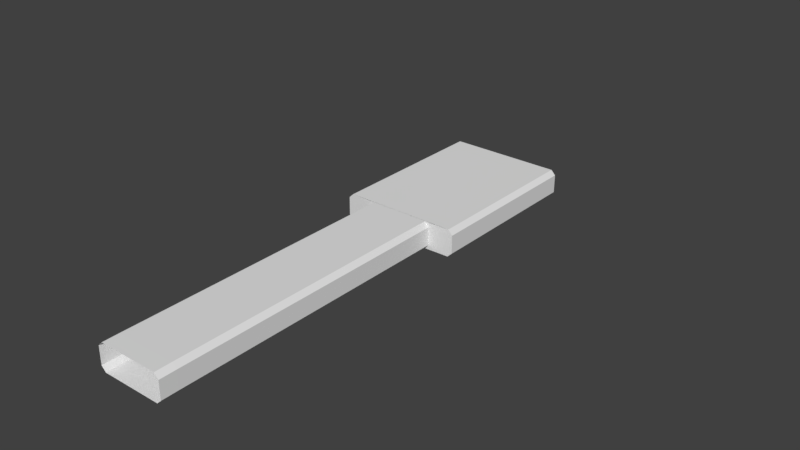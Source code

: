 # Source: NewGaurage.blend  (saved by Blender 2.78.0; exported with 4.5.12 LTS)
import bpy
from mathutils import Matrix  # noqa: F401  (used for matrix-valued properties, if any)

bpy.ops.wm.read_factory_settings(use_empty=True)
scene = bpy.context.scene
scene.name = 'Scene'

# ---- collections
col_collection_1 = bpy.data.collections.new('Collection 1'); scene.collection.children.link(col_collection_1)

# ---- world
world_world = bpy.data.worlds.new('World'); scene.world = world_world
world_world.color = (0.05088, 0.05088, 0.05088)
world_world.use_sun_shadow = False
world_world.sun_shadow_jitter_overblur = 0.0
world_world.cycles.sampling_method = 'MANUAL'

# ---- meshes
me_cylinder_001 = bpy.data.meshes.new('Cylinder.001')
me_cylinder_001.from_pydata([(-4.49, -38.84, -1.59), (-4.48, -36.84, -1.568), (2.607, -38.84, -1.61), (2.617, -36.84, -1.588), (3.162, -38.85, -1.083), (3.172, -36.85, -1.062), (3.182, -38.86, 1.077), (3.192, -36.86, 1.098), (2.655, -38.86, 1.632), (2.665, -36.86, 1.653), (-4.442, -38.86, 1.652), (-4.432, -36.86, 1.673), (-4.997, -38.85, 1.125), (-4.987, -36.85, 1.146), (-5.017, -38.84, -1.035), (-5.007, -36.84, -1.013), (-4.48, -34.81, -1.568), (2.617, -34.82, -1.588), (3.172, -34.83, -1.062), (3.192, -34.83, 1.098), (2.665, -34.84, 1.653), (-4.432, -34.83, 1.673), (-4.987, -34.83, 1.146), (-5.007, -34.82, -1.013), (-4.48, -32.79, -1.568), (2.617, -32.79, -1.588), (3.172, -32.8, -1.062), (3.192, -32.81, 1.098), (2.665, -32.81, 1.653), (-4.432, -32.81, 1.673), (-4.987, -32.8, 1.146), (-5.007, -32.79, -1.013), (-4.48, -30.77, -1.568), (2.617, -30.77, -1.588), (3.172, -30.78, -1.062), (3.192, -30.79, 1.098), (2.665, -30.79, 1.653), (-4.432, -30.79, 1.673), (-4.987, -30.78, 1.146), (-5.007, -30.77, -1.013), (-4.48, -28.74, -1.568), (2.617, -28.75, -1.588), (3.172, -28.76, -1.062), (3.192, -28.76, 1.098), (2.665, -28.77, 1.653), (-4.432, -28.76, 1.673), (-4.987, -28.76, 1.146), (-5.007, -28.75, -1.013), (-4.48, -26.72, -1.568), (2.617, -26.72, -1.588), (3.172, -26.73, -1.062), (3.192, -26.74, 1.098), (2.665, -26.74, 1.653), (-4.432, -26.74, 1.673), (-4.987, -26.73, 1.146), (-5.007, -26.72, -1.013), (-4.48, -24.7, -1.568), (2.617, -24.7, -1.588), (3.172, -24.71, -1.062), (3.192, -24.72, 1.098), (2.665, -24.72, 1.653), (-4.432, -24.72, 1.673), (-4.987, -24.71, 1.146), (-5.007, -24.7, -1.013), (-4.48, -22.67, -1.568), (2.617, -22.68, -1.588), (3.172, -22.69, -1.062), (3.192, -22.69, 1.098), (2.665, -22.7, 1.653), (-4.432, -22.69, 1.673), (-4.987, -22.69, 1.146), (-5.007, -22.68, -1.013), (-4.48, -20.65, -1.568), (2.617, -20.65, -1.588), (3.172, -20.66, -1.062), (3.192, -20.67, 1.098), (2.665, -20.67, 1.653), (-4.432, -20.67, 1.673), (-4.987, -20.66, 1.146), (-5.007, -20.65, -1.013), (-4.48, -18.63, -1.568), (2.617, -18.63, -1.588), (3.172, -18.64, -1.062), (3.192, -18.65, 1.098), (2.665, -18.65, 1.653), (-4.432, -18.65, 1.673), (-4.987, -18.64, 1.146), (-5.007, -18.63, -1.013), (-4.48, -16.6, -1.568), (2.617, -16.61, -1.588), (3.172, -16.62, -1.062), (3.192, -16.62, 1.098), (2.665, -16.63, 1.653), (-4.432, -16.62, 1.673), (-4.987, -16.62, 1.146), (-5.007, -16.61, -1.013), (-4.48, -14.58, -1.568), (2.617, -14.58, -1.588), (3.172, -14.59, -1.062), (3.192, -14.6, 1.098), (2.665, -14.6, 1.653), (-4.432, -14.6, 1.673), (-4.987, -14.59, 1.146), (-5.007, -14.58, -1.013), (-4.48, -12.56, -1.568), (2.617, -12.56, -1.588), (3.172, -12.57, -1.062), (3.192, -12.58, 1.098), (2.665, -12.58, 1.653), (-4.432, -12.58, 1.673), (-4.987, -12.57, 1.146), (-5.007, -12.56, -1.013), (-4.48, -10.53, -1.568), (2.617, -10.54, -1.588), (3.172, -10.55, -1.062), (3.192, -10.55, 1.098), (2.665, -10.56, 1.653), (-4.432, -10.55, 1.673), (-4.987, -10.55, 1.146), (-5.007, -10.54, -1.013), (-4.48, -8.51, -1.568), (2.617, -8.513, -1.588), (3.172, -8.522, -1.062), (3.192, -8.53, 1.098), (2.665, -8.533, 1.653), (-4.432, -8.53, 1.673), (-4.987, -8.522, 1.146), (-5.007, -8.513, -1.013), (-4.48, -6.486, -1.568), (2.617, -6.49, -1.588), (3.172, -6.498, -1.062), (3.192, -6.507, 1.098), (2.665, -6.51, 1.653), (-4.432, -6.507, 1.673), (-4.987, -6.498, 1.146), (-5.007, -6.49, -1.013), (-4.48, -4.463, -1.568), (2.617, -4.466, -1.588), (3.172, -4.475, -1.062), (3.192, -4.483, 1.098), (2.665, -4.487, 1.653), (-4.432, -4.483, 1.673), (-4.987, -4.475, 1.146), (-5.007, -4.466, -1.013), (-4.48, -2.44, -1.568), (2.617, -2.443, -1.588), (3.172, -2.451, -1.062), (3.192, -2.46, 1.098), (2.665, -2.463, 1.653), (-4.432, -2.46, 1.673), (-4.987, -2.451, 1.146), (-5.007, -2.443, -1.013), (-7.661, 17.4, -1.568), (-4.432, 17.38, 1.673), (2.665, 17.38, 1.653), (2.617, 17.4, -1.588), (-4.48, 17.4, -1.568), (5.768, 17.38, 1.653), (6.295, 17.38, 1.098), (6.275, 17.39, -1.062), (5.72, 17.4, -1.588), (-8.188, 17.4, -1.013), (-8.168, 17.39, 1.146), (-7.613, 17.38, 1.673), (-7.661, -2.378, -1.568), (-7.613, -2.399, 1.673), (-8.168, -2.39, 1.146), (-8.188, -2.382, -1.013), (5.72, -2.382, -1.588), (6.275, -2.39, -1.062), (6.295, -2.399, 1.098), (5.768, -2.402, 1.653), (6.382, 33.96, 0.9794), (6.382, 34.07, 0.9794), (6.55, 34.07, 0.9794), (6.55, 33.96, 0.9794), (6.382, 33.96, 0.9794), (6.382, 34.07, 0.9794), (6.55, 34.07, 0.9794), (6.55, 33.96, 0.9794), (-7.661, 17.4, -1.568), (-4.432, 17.38, 1.673), (2.665, 17.38, 1.653), (2.617, 17.4, -1.588), (-4.48, 17.4, -1.568), (5.768, 17.38, 1.653), (6.295, 17.38, 1.098), (6.275, 17.39, -1.062), (5.72, 17.4, -1.588), (-8.188, 17.4, -1.013), (-8.168, 17.39, 1.146), (-7.613, 17.38, 1.673), (-7.661, 17.4, -1.568), (-4.432, 17.38, 1.673), (2.665, 17.38, 1.653), (2.617, 17.4, -1.588), (-4.48, 17.4, -1.568), (5.768, 17.38, 1.653), (6.295, 17.38, 1.098), (6.275, 17.39, -1.062), (5.72, 17.4, -1.588), (-8.188, 17.4, -1.013), (-8.168, 17.39, 1.146), (-7.613, 17.38, 1.673)], [(174, 178), (179, 175), (172, 176), (177, 173)], [(0, 1, 3, 2), (2, 3, 5, 4), (4, 5, 7, 6), (6, 7, 9, 8), (8, 9, 11, 10), (10, 11, 13, 12), (12, 13, 15, 14), (14, 15, 1, 0), (1, 16, 17, 3), (3, 17, 18, 5), (5, 18, 19, 7), (7, 19, 20, 9), (9, 20, 21, 11), (11, 21, 22, 13), (13, 22, 23, 15), (15, 23, 16, 1), (16, 24, 25, 17), (17, 25, 26, 18), (18, 26, 27, 19), (19, 27, 28, 20), (20, 28, 29, 21), (21, 29, 30, 22), (22, 30, 31, 23), (23, 31, 24, 16), (24, 32, 33, 25), (25, 33, 34, 26), (26, 34, 35, 27), (27, 35, 36, 28), (28, 36, 37, 29), (29, 37, 38, 30), (30, 38, 39, 31), (31, 39, 32, 24), (32, 40, 41, 33), (33, 41, 42, 34), (34, 42, 43, 35), (35, 43, 44, 36), (36, 44, 45, 37), (37, 45, 46, 38), (38, 46, 47, 39), (39, 47, 40, 32), (40, 48, 49, 41), (41, 49, 50, 42), (42, 50, 51, 43), (43, 51, 52, 44), (44, 52, 53, 45), (45, 53, 54, 46), (46, 54, 55, 47), (47, 55, 48, 40), (48, 56, 57, 49), (49, 57, 58, 50), (50, 58, 59, 51), (51, 59, 60, 52), (52, 60, 61, 53), (53, 61, 62, 54), (54, 62, 63, 55), (55, 63, 56, 48), (56, 64, 65, 57), (57, 65, 66, 58), (58, 66, 67, 59), (59, 67, 68, 60), (60, 68, 69, 61), (61, 69, 70, 62), (62, 70, 71, 63), (63, 71, 64, 56), (64, 72, 73, 65), (65, 73, 74, 66), (66, 74, 75, 67), (67, 75, 76, 68), (68, 76, 77, 69), (69, 77, 78, 70), (70, 78, 79, 71), (71, 79, 72, 64), (72, 80, 81, 73), (73, 81, 82, 74), (74, 82, 83, 75), (75, 83, 84, 76), (76, 84, 85, 77), (77, 85, 86, 78), (78, 86, 87, 79), (79, 87, 80, 72), (80, 88, 89, 81), (81, 89, 90, 82), (82, 90, 91, 83), (83, 91, 92, 84), (84, 92, 93, 85), (85, 93, 94, 86), (86, 94, 95, 87), (87, 95, 88, 80), (88, 96, 97, 89), (89, 97, 98, 90), (90, 98, 99, 91), (91, 99, 100, 92), (92, 100, 101, 93), (93, 101, 102, 94), (94, 102, 103, 95), (95, 103, 96, 88), (96, 104, 105, 97), (97, 105, 106, 98), (98, 106, 107, 99), (99, 107, 108, 100), (100, 108, 109, 101), (101, 109, 110, 102), (102, 110, 111, 103), (103, 111, 104, 96), (104, 112, 113, 105), (105, 113, 114, 106), (106, 114, 115, 107), (107, 115, 116, 108), (108, 116, 117, 109), (109, 117, 118, 110), (110, 118, 119, 111), (111, 119, 112, 104), (112, 120, 121, 113), (113, 121, 122, 114), (114, 122, 123, 115), (115, 123, 124, 116), (116, 124, 125, 117), (117, 125, 126, 118), (118, 126, 127, 119), (119, 127, 120, 112), (120, 128, 129, 121), (121, 129, 130, 122), (122, 130, 131, 123), (123, 131, 132, 124), (124, 132, 133, 125), (125, 133, 134, 126), (126, 134, 135, 127), (127, 135, 128, 120), (128, 136, 137, 129), (129, 137, 138, 130), (130, 138, 139, 131), (131, 139, 140, 132), (132, 140, 141, 133), (133, 141, 142, 134), (134, 142, 143, 135), (135, 143, 136, 128), (136, 144, 145, 137), (137, 145, 146, 138), (138, 146, 147, 139), (139, 147, 148, 140), (140, 148, 149, 141), (141, 149, 150, 142), (142, 150, 151, 143), (143, 151, 144, 136), (164, 167, 161, 152), (171, 170, 158, 157), (167, 166, 162, 161), (170, 169, 159, 158), (169, 168, 160, 159), (166, 165, 163, 162), (158, 159, 187, 186), (161, 162, 190, 189), (155, 156, 184, 183), (156, 152, 180, 184), (157, 158, 186, 185), (153, 154, 182, 181), (162, 163, 191, 190), (159, 160, 188, 187), (154, 157, 185, 182), (152, 161, 189, 180), (160, 155, 183, 188), (163, 153, 181, 191), (182, 185, 197, 194), (180, 189, 201, 192), (191, 181, 193, 203), (186, 187, 199, 198), (189, 190, 202, 201), (183, 184, 196, 195), (184, 180, 192, 196), (185, 186, 198, 197), (188, 183, 195, 200), (181, 182, 194, 193), (190, 191, 203, 202), (187, 188, 200, 199), (146, 145, 168, 169, 170, 171, 148, 147), (150, 149, 165, 166, 167, 164, 144, 151), (163, 165, 171, 157), (152, 160, 168, 164)])
me_cylinder_001.use_remesh_preserve_volume = False
me_cylinder_001.use_remesh_preserve_attributes = False
me_cylinder_001.use_mirror_vertex_groups = False
me_cylinder_001.update()
me_cylinder_002 = bpy.data.meshes.new('Cylinder.002')
me_cylinder_002.from_pydata([(19.95, -91.33, -1.283), (19.91, -91.31, 1.341), (20.41, -91.32, 0.9146), (20.43, -91.33, -0.834), (18.28, -91.31, 1.337), (15.08, -91.33, -1.296), (15.35, -91.33, -1.296), (18.56, -91.31, 1.339), (17.42, -91.33, 0.04033), (15.91, -91.33, 0.04033), (17.56, -91.33, -0.1586), (16.11, -91.33, -0.1564), (20.69, -91.32, 1.619), (20.71, -91.33, -1.583), (15.08, -91.33, -1.583), (18.28, -91.32, 1.619), (20.05, -91.31, 1.178), (19.42, -91.31, 1.176), (20.14, -91.31, 1.11), (19.42, -91.31, 1.108), (20.27, -91.31, 0.9557), (19.21, -91.31, 0.9537), (20.28, -91.31, 0.8648), (19.21, -91.31, 0.8628), (20.27, -91.31, 0.6879), (19.03, -91.31, 0.6859), (20.27, -91.31, 0.6198), (19.03, -91.31, 0.6178), (20.26, -91.31, 0.402), (18.82, -91.31, 0.4), (20.26, -91.31, 0.334), (18.82, -91.31, 0.332), (18.67, -91.31, 0.4493), (18.5, -91.31, 0.4473), (18.67, -91.31, 0.2631), (18.5, -91.31, 0.2611), (18.83, -91.31, 0.7329), (18.65, -91.31, 0.7309), (18.83, -91.31, 0.5467), (18.65, -91.31, 0.5447), (19.0, -91.31, 1.001), (18.83, -91.31, 0.9987), (19.0, -91.31, 0.8145), (18.83, -91.31, 0.8125), (19.21, -91.31, 1.261), (19.03, -91.31, 1.259), (19.21, -91.31, 1.074), (19.03, -91.31, 1.072), (18.67, -91.31, 0.2631), (18.5, -91.31, 0.2611), (19.21, -91.31, 1.261), (19.03, -91.31, 1.259), (19.21, -91.31, 1.074), (19.03, -91.31, 1.072), (20.05, -91.26, 1.178), (19.42, -91.26, 1.176), (20.14, -91.26, 1.11), (19.42, -91.26, 1.108), (20.27, -91.26, 0.9557), (19.21, -91.26, 0.9537), (20.28, -91.26, 0.8648), (19.21, -91.26, 0.8628), (20.27, -91.26, 0.6879), (19.03, -91.26, 0.6859), (20.27, -91.26, 0.6198), (19.03, -91.26, 0.6178), (20.26, -91.26, 0.402), (18.82, -91.26, 0.4), (20.26, -91.26, 0.334), (18.82, -91.26, 0.332), (18.67, -91.21, 0.4493), (18.5, -91.21, 0.4473), (18.67, -91.21, 0.2631), (18.5, -91.21, 0.2611), (18.83, -91.21, 0.7329), (18.65, -91.21, 0.7309), (18.83, -91.21, 0.5467), (18.65, -91.21, 0.5447), (19.0, -91.21, 1.001), (18.83, -91.21, 0.9987), (19.0, -91.21, 0.8145), (18.83, -91.21, 0.8125), (19.21, -91.21, 1.261), (19.03, -91.21, 1.259), (19.21, -91.21, 1.074), (19.03, -91.21, 1.072), (19.95, -91.18, -1.283), (19.91, -91.16, 1.341), (20.41, -91.17, 0.9146), (20.43, -91.18, -0.834), (18.28, -91.16, 1.337), (15.08, -91.18, -1.296), (15.35, -91.18, -1.296), (18.56, -91.16, 1.339), (17.42, -91.18, 0.04033), (15.91, -91.18, 0.04033), (17.56, -91.18, -0.1586), (16.11, -91.18, -0.1564), (20.69, -91.17, 1.619), (20.71, -91.18, -1.583), (15.08, -91.18, -1.583), (18.28, -91.17, 1.619)], [(48, 49)], [(33, 35, 34, 32), (37, 39, 38, 36), (41, 43, 42, 40), (45, 47, 46, 44), (51, 53, 52, 50), (29, 31, 30, 28), (25, 27, 26, 24), (21, 23, 22, 20), (17, 19, 18, 16), (67, 69, 68, 66), (63, 65, 64, 62), (59, 58, 60, 61), (55, 57, 56, 54), (26, 24, 62, 64), (28, 29, 67, 66), (30, 28, 66, 68), (31, 30, 68, 69), (18, 16, 54, 56), (16, 17, 55, 54), (17, 19, 57, 55), (19, 18, 56, 57), (23, 21, 59, 61), (21, 20, 58, 59), (25, 27, 65, 63), (22, 23, 61, 60), (29, 31, 69, 67), (24, 25, 63, 62), (20, 22, 60, 58), (27, 26, 64, 65), (71, 70, 72, 73), (75, 74, 76, 77), (79, 78, 80, 81), (83, 82, 84, 85), (40, 42, 80, 78), (42, 43, 81, 80), (44, 46, 84, 82), (45, 44, 82, 83), (47, 45, 83, 85), (43, 41, 79, 81), (46, 47, 85, 84), (33, 32, 70, 71), (39, 37, 75, 77), (34, 35, 73, 72), (35, 33, 71, 73), (37, 36, 74, 75), (32, 34, 72, 70), (38, 39, 77, 76), (36, 38, 76, 74), (41, 40, 78, 79), (9, 8, 94, 95), (6, 11, 97, 92), (15, 4, 90, 101), (10, 7, 93, 96), (1, 2, 88, 87), (12, 13, 99, 98), (11, 10, 96, 97), (3, 0, 86, 89), (14, 5, 91, 100), (0, 6, 92, 86), (14, 13, 99, 100), (2, 3, 89, 88), (15, 12, 98, 101), (5, 9, 95, 91), (8, 4, 90, 94), (7, 1, 87, 93), (94, 90, 101, 98, 99, 100, 91, 95), (11, 10, 7, 4, 8, 9, 5, 14, 6), (12, 15, 4, 7, 1, 2, 3, 0, 6, 14, 13)])
me_cylinder_002.use_remesh_preserve_volume = False
me_cylinder_002.use_remesh_preserve_attributes = False
me_cylinder_002.use_mirror_vertex_groups = False
me_cylinder_002.update()
me_cylinder_003 = bpy.data.meshes.new('Cylinder.003')
me_cylinder_003.from_pydata([(13.09, -91.32, -1.581), (16.29, -91.33, 1.621), (10.66, -91.33, 1.621), (10.68, -91.32, -1.581), (15.26, -91.33, 0.1945), (13.81, -91.33, 0.1854), (15.37, -91.33, -0.002237), (13.93, -91.33, -0.002237), (12.81, -91.31, -1.301), (16.01, -91.33, 1.334), (16.29, -91.33, 1.334), (13.09, -91.31, -1.299), (10.94, -91.33, 0.8721), (10.96, -91.32, -0.8766), (11.46, -91.31, -1.303), (11.42, -91.33, 1.321), (12.73, -91.31, -0.1883), (11.08, -91.31, -0.1903), (12.73, -91.31, -0.2563), (11.08, -91.31, -0.2583), (12.54, -91.31, -0.4333), (11.08, -91.31, -0.4353), (12.54, -91.31, -0.5013), (11.08, -91.31, -0.5033), (12.34, -91.31, -0.6783), (11.1, -91.31, -0.6803), (12.34, -91.31, -0.7463), (11.1, -91.31, -0.7483), (12.12, -91.31, -0.9575), (11.1, -91.31, -0.9596), (12.12, -91.31, -1.026), (11.14, -91.31, -1.028), (13.07, -91.31, -0.1179), (12.9, -91.31, -0.1199), (13.07, -91.31, -0.3041), (12.9, -91.31, -0.3061), (13.07, -91.31, -0.1179), (12.9, -91.31, -0.1199), (13.07, -91.31, -0.3041), (12.9, -91.31, -0.3061), (12.9, -91.31, -0.3673), (12.73, -91.31, -0.3693), (12.9, -91.31, -0.5535), (12.73, -91.31, -0.5555), (12.9, -91.31, -0.3673), (12.73, -91.31, -0.3693), (12.9, -91.31, -0.5535), (12.73, -91.31, -0.5555), (12.69, -91.31, -0.6233), (12.51, -91.31, -0.6253), (12.69, -91.31, -0.8095), (12.51, -91.31, -0.8116), (12.69, -91.31, -0.6233), (12.51, -91.31, -0.6253), (12.69, -91.31, -0.8095), (12.51, -91.31, -0.8116), (12.47, -91.31, -0.8925), (12.29, -91.31, -0.8945), (12.47, -91.31, -1.079), (12.29, -91.31, -1.081), (12.47, -91.31, -0.8925), (12.29, -91.31, -0.8945), (12.47, -91.31, -1.079), (12.29, -91.31, -1.081), (12.73, -91.31, -0.1883), (11.08, -91.31, -0.1903), (12.73, -91.31, -0.2563), (11.08, -91.31, -0.2583), (12.54, -91.31, -0.4333), (11.08, -91.31, -0.4353), (12.54, -91.31, -0.5013), (11.08, -91.31, -0.5033), (12.34, -91.31, -0.6783), (11.1, -91.31, -0.6803), (12.34, -91.31, -0.7463), (11.1, -91.31, -0.7483), (12.12, -91.31, -0.9575), (11.1, -91.31, -0.9596), (12.12, -91.31, -1.026), (11.14, -91.31, -1.028), (12.73, -91.26, -0.1883), (11.08, -91.26, -0.1903), (12.73, -91.26, -0.2563), (11.08, -91.26, -0.2583), (12.54, -91.26, -0.4333), (11.08, -91.26, -0.4353), (12.54, -91.26, -0.5013), (11.08, -91.26, -0.5033), (12.34, -91.26, -0.6783), (11.1, -91.26, -0.6803), (12.34, -91.26, -0.7463), (11.1, -91.26, -0.7483), (12.12, -91.26, -0.9575), (11.1, -91.26, -0.9596), (12.12, -91.26, -1.026), (11.14, -91.26, -1.028), (13.07, -91.31, -0.1179), (12.9, -91.31, -0.1199), (13.07, -91.31, -0.3041), (12.9, -91.31, -0.3061), (12.9, -91.31, -0.3673), (12.73, -91.31, -0.3693), (12.9, -91.31, -0.5535), (12.73, -91.31, -0.5555), (12.69, -91.31, -0.6233), (12.51, -91.31, -0.6253), (12.69, -91.31, -0.8095), (12.51, -91.31, -0.8116), (12.47, -91.31, -0.8925), (12.29, -91.31, -0.8945), (12.47, -91.31, -1.079), (12.29, -91.31, -1.081), (13.07, -91.21, -0.1179), (12.9, -91.21, -0.1199), (13.07, -91.21, -0.3041), (12.9, -91.21, -0.3061), (12.9, -91.21, -0.3673), (12.73, -91.21, -0.3693), (12.9, -91.21, -0.5535), (12.73, -91.21, -0.5555), (12.69, -91.21, -0.6233), (12.51, -91.21, -0.6253), (12.69, -91.21, -0.8095), (12.51, -91.21, -0.8116), (12.47, -91.21, -0.8925), (12.29, -91.21, -0.8945), (12.47, -91.21, -1.079), (12.29, -91.21, -1.081), (13.09, -91.17, -1.581), (16.29, -91.18, 1.621), (10.66, -91.18, 1.621), (10.68, -91.17, -1.581), (15.26, -91.18, 0.1945), (13.81, -91.18, 0.1854), (15.37, -91.18, -0.002237), (13.93, -91.18, -0.002237), (12.81, -91.16, -1.301), (16.01, -91.18, 1.334), (16.29, -91.18, 1.334), (13.09, -91.16, -1.299), (10.94, -91.18, 0.8721), (10.96, -91.17, -0.8766), (11.46, -91.16, -1.303), (11.42, -91.18, 1.321)], [(52, 53), (54, 55), (60, 61), (62, 63)], [(17, 19, 18, 16), (21, 23, 22, 20), (25, 27, 26, 24), (29, 31, 30, 28), (33, 35, 34, 32), (37, 39, 38, 36), (41, 40, 42, 43), (45, 47, 46, 44), (49, 51, 50, 48), (57, 59, 58, 56), (77, 76, 92, 93), (74, 72, 88, 90), (75, 74, 90, 91), (76, 78, 94, 92), (16, 18, 66, 64), (27, 26, 74, 75), (19, 17, 65, 67), (29, 28, 76, 77), (21, 23, 71, 69), (30, 31, 79, 78), (17, 16, 64, 65), (25, 27, 75, 73), (18, 19, 67, 66), (31, 29, 77, 79), (20, 21, 69, 68), (28, 30, 78, 76), (26, 24, 72, 74), (23, 22, 70, 71), (22, 20, 68, 70), (24, 25, 73, 72), (81, 80, 82, 83), (85, 87, 86, 84), (89, 91, 90, 88), (93, 92, 94, 95), (70, 68, 84, 86), (78, 79, 95, 94), (65, 64, 80, 81), (64, 66, 82, 80), (67, 65, 81, 83), (66, 67, 83, 82), (69, 71, 87, 85), (68, 69, 85, 84), (73, 75, 91, 89), (71, 70, 86, 87), (79, 77, 93, 95), (72, 73, 89, 88), (111, 109, 125, 127), (99, 97, 113, 115), (97, 96, 112, 113), (110, 111, 127, 126), (48, 49, 105, 104), (34, 35, 99, 98), (35, 33, 97, 99), (51, 50, 106, 107), (59, 57, 109, 111), (56, 58, 110, 108), (49, 51, 107, 105), (40, 41, 101, 100), (57, 56, 108, 109), (50, 48, 104, 106), (43, 42, 102, 103), (58, 59, 111, 110), (41, 43, 103, 101), (42, 40, 100, 102), (33, 32, 96, 97), (32, 34, 98, 96), (113, 112, 114, 115), (117, 119, 118, 116), (121, 123, 122, 120), (125, 124, 126, 127), (98, 99, 115, 114), (108, 110, 126, 124), (100, 101, 117, 116), (105, 107, 123, 121), (103, 102, 118, 119), (106, 104, 120, 122), (104, 105, 121, 120), (101, 103, 119, 117), (107, 106, 122, 123), (102, 100, 116, 118), (109, 108, 124, 125), (96, 98, 114, 112), (12, 15, 143, 140), (13, 12, 140, 141), (1, 2, 130, 129), (8, 14, 142, 136), (14, 13, 141, 142), (4, 5, 133, 132), (1, 10, 138, 129), (5, 8, 136, 133), (9, 4, 132, 137), (0, 11, 139, 128), (6, 7, 135, 134), (7, 11, 139, 135), (3, 2, 130, 131), (15, 9, 137, 143), (10, 6, 134, 138), (0, 3, 131, 128), (131, 130, 129, 138, 134, 135, 139, 128), (10, 9, 4, 6), (13, 12, 15, 9, 10, 1, 2, 3, 0, 11, 7, 6, 4, 5, 8, 14)])
me_cylinder_003.use_remesh_preserve_volume = False
me_cylinder_003.use_remesh_preserve_attributes = False
me_cylinder_003.use_mirror_vertex_groups = False
me_cylinder_003.update()
me_cube_005 = bpy.data.meshes.new('Cube.005')
me_cube_005.from_pydata([(108.1, 123.2, 84.13), (108.1, 123.2, 86.13), (108.1, 124.6, 84.13), (108.1, 124.6, 86.13), (109.2, 123.2, 84.13), (109.2, 123.2, 86.13), (109.2, 124.6, 84.13), (109.2, 124.6, 86.13), (109.2, 131.7, 84.13), (109.2, 131.7, 86.13), (109.2, 133.1, 84.13), (109.2, 133.1, 86.13), (110.3, 131.7, 84.13), (110.3, 131.7, 86.13), (110.3, 133.1, 84.13), (110.3, 133.1, 86.13), (110.3, 140.3, 84.13), (110.3, 140.3, 86.13), (110.3, 141.7, 84.13), (110.3, 141.7, 86.13), (111.5, 140.3, 84.13), (111.5, 140.3, 86.13), (111.5, 141.7, 84.13), (111.5, 141.7, 86.13), (111.5, 148.9, 84.13), (111.5, 148.9, 86.13), (111.5, 150.3, 84.13), (111.5, 150.3, 86.13), (112.6, 148.9, 84.13), (112.6, 148.9, 86.13), (112.6, 150.3, 84.13), (112.6, 150.3, 86.13), (34.85, 123.2, 84.13), (34.85, 123.2, 86.13), (34.85, 124.6, 84.13), (34.85, 124.6, 86.13), (35.98, 123.2, 84.13), (35.98, 123.2, 86.13), (35.98, 124.6, 84.13), (35.98, 124.6, 86.13), (35.98, 131.7, 84.13), (35.98, 131.7, 86.13), (35.98, 133.1, 84.13), (35.98, 133.1, 86.13), (37.11, 131.7, 84.13), (37.11, 131.7, 86.13), (37.11, 133.1, 84.13), (37.11, 133.1, 86.13), (37.11, 140.3, 84.13), (37.11, 140.3, 86.13), (37.11, 141.7, 84.13), (37.11, 141.7, 86.13), (38.25, 140.3, 84.13), (38.25, 140.3, 86.13), (38.25, 141.7, 84.13), (38.25, 141.7, 86.13), (38.25, 148.9, 84.13), (38.25, 148.9, 86.13), (38.25, 150.3, 84.13), (38.25, 150.3, 86.13), (39.38, 148.9, 84.13), (39.38, 148.9, 86.13), (39.38, 150.3, 84.13), (39.38, 150.3, 86.13), (-38.36, 123.2, 84.13), (-38.36, 123.2, 86.13), (-38.36, 124.6, 84.13), (-38.36, 124.6, 86.13), (-37.23, 123.2, 84.13), (-37.23, 123.2, 86.13), (-37.23, 124.6, 84.13), (-37.23, 124.6, 86.13), (-37.23, 131.7, 84.13), (-37.23, 131.7, 86.13), (-37.23, 133.1, 84.13), (-37.23, 133.1, 86.13), (-36.1, 131.7, 84.13), (-36.1, 131.7, 86.13), (-36.1, 133.1, 84.13), (-36.1, 133.1, 86.13), (-36.1, 140.3, 84.13), (-36.1, 140.3, 86.13), (-36.1, 141.7, 84.13), (-36.1, 141.7, 86.13), (-34.97, 140.3, 84.13), (-34.97, 140.3, 86.13), (-34.97, 141.7, 84.13), (-34.97, 141.7, 86.13), (-34.97, 148.9, 84.13), (-34.97, 148.9, 86.13), (-34.97, 150.3, 84.13), (-34.97, 150.3, 86.13), (-33.83, 148.9, 84.13), (-33.83, 148.9, 86.13), (-33.83, 150.3, 84.13), (-33.83, 150.3, 86.13), (-111.6, 123.2, 84.13), (-111.6, 123.2, 86.13), (-111.6, 124.6, 84.13), (-111.6, 124.6, 86.13), (-110.4, 123.2, 84.13), (-110.4, 123.2, 86.13), (-110.4, 124.6, 84.13), (-110.4, 124.6, 86.13), (-110.4, 131.7, 84.13), (-110.4, 131.7, 86.13), (-110.4, 133.1, 84.13), (-110.4, 133.1, 86.13), (-109.3, 131.7, 84.13), (-109.3, 131.7, 86.13), (-109.3, 133.1, 84.13), (-109.3, 133.1, 86.13), (-109.3, 140.3, 84.13), (-109.3, 140.3, 86.13), (-109.3, 141.7, 84.13), (-109.3, 141.7, 86.13), (-108.2, 140.3, 84.13), (-108.2, 140.3, 86.13), (-108.2, 141.7, 84.13), (-108.2, 141.7, 86.13), (-108.2, 148.9, 84.13), (-108.2, 148.9, 86.13), (-108.2, 150.3, 84.13), (-108.2, 150.3, 86.13), (-107.0, 148.9, 84.13), (-107.0, 148.9, 86.13), (-107.0, 150.3, 84.13), (-107.0, 150.3, 86.13)], [], [(0, 1, 3, 2), (6, 7, 5, 4), (4, 5, 1, 0), (2, 6, 4, 0), (7, 3, 1, 5), (8, 9, 11, 10), (14, 15, 13, 12), (12, 13, 9, 8), (10, 14, 12, 8), (15, 11, 9, 13), (16, 17, 19, 18), (22, 23, 21, 20), (20, 21, 17, 16), (18, 22, 20, 16), (23, 19, 17, 21), (24, 25, 27, 26), (30, 31, 29, 28), (28, 29, 25, 24), (26, 30, 28, 24), (31, 27, 25, 29), (32, 33, 35, 34), (38, 39, 37, 36), (36, 37, 33, 32), (34, 38, 36, 32), (39, 35, 33, 37), (40, 41, 43, 42), (46, 47, 45, 44), (44, 45, 41, 40), (42, 46, 44, 40), (47, 43, 41, 45), (48, 49, 51, 50), (54, 55, 53, 52), (52, 53, 49, 48), (50, 54, 52, 48), (55, 51, 49, 53), (56, 57, 59, 58), (62, 63, 61, 60), (60, 61, 57, 56), (58, 62, 60, 56), (63, 59, 57, 61), (64, 65, 67, 66), (70, 71, 69, 68), (68, 69, 65, 64), (66, 70, 68, 64), (71, 67, 65, 69), (72, 73, 75, 74), (78, 79, 77, 76), (76, 77, 73, 72), (74, 78, 76, 72), (79, 75, 73, 77), (80, 81, 83, 82), (86, 87, 85, 84), (84, 85, 81, 80), (82, 86, 84, 80), (87, 83, 81, 85), (88, 89, 91, 90), (94, 95, 93, 92), (92, 93, 89, 88), (90, 94, 92, 88), (95, 91, 89, 93), (96, 97, 99, 98), (102, 103, 101, 100), (100, 101, 97, 96), (98, 102, 100, 96), (103, 99, 97, 101), (104, 105, 107, 106), (110, 111, 109, 108), (108, 109, 105, 104), (106, 110, 108, 104), (111, 107, 105, 109), (112, 113, 115, 114), (118, 119, 117, 116), (116, 117, 113, 112), (114, 118, 116, 112), (119, 115, 113, 117), (120, 121, 123, 122), (126, 127, 125, 124), (124, 125, 121, 120), (122, 126, 124, 120), (127, 123, 121, 125)])
me_cube_005.use_remesh_preserve_volume = False
me_cube_005.use_remesh_preserve_attributes = False
me_cube_005.use_mirror_vertex_groups = False
me_cube_005.update()
me_cylinder_009 = bpy.data.meshes.new('Cylinder.009')
me_cylinder_009.from_pydata([(-7.039, -8.901, -1.564), (-7.039, -8.901, 0.4359), (-7.039, -8.793, -1.564), (-7.039, -8.793, 0.4359), (-7.206, -8.901, -1.564), (-7.206, -8.901, 0.4359), (-7.206, -8.793, -1.564), (-7.206, -8.793, 0.4359), (-7.064, -8.901, 0.3458), (-7.064, -8.793, 0.3458), (-7.206, -8.793, 0.4348), (-7.206, -8.901, 0.4348), (-6.846, -8.901, 0.6934), (-6.846, -8.793, 0.6934), (-6.988, -8.793, 0.7824), (-6.988, -8.901, 0.7824), (-7.039, -6.413, -1.564), (-7.039, -6.413, 0.4359), (-7.039, -6.304, -1.564), (-7.039, -6.304, 0.4359), (-7.206, -6.413, -1.564), (-7.206, -6.413, 0.4359), (-7.206, -6.304, -1.564), (-7.206, -6.304, 0.4359), (-7.064, -6.412, 0.3458), (-7.064, -6.304, 0.3458), (-7.206, -6.304, 0.4348), (-7.206, -6.412, 0.4348), (-6.846, -6.412, 0.6934), (-6.846, -6.304, 0.6934), (-6.988, -6.304, 0.7824), (-6.988, -6.412, 0.7824), (-7.039, -3.924, -1.564), (-7.039, -3.924, 0.4359), (-7.039, -3.816, -1.564), (-7.039, -3.816, 0.4359), (-7.206, -3.924, -1.564), (-7.206, -3.924, 0.4359), (-7.206, -3.816, -1.564), (-7.206, -3.816, 0.4359), (-7.064, -3.924, 0.3458), (-7.064, -3.816, 0.3458), (-7.206, -3.816, 0.4348), (-7.206, -3.924, 0.4348), (-6.846, -3.924, 0.6934), (-6.846, -3.816, 0.6934), (-6.988, -3.816, 0.7824), (-6.988, -3.924, 0.7824), (-7.039, -1.436, -1.564), (-7.039, -1.436, 0.4359), (-7.039, -1.327, -1.564), (-7.039, -1.327, 0.4359), (-7.206, -1.436, -1.564), (-7.206, -1.436, 0.4359), (-7.206, -1.327, -1.564), (-7.206, -1.327, 0.4359), (-7.064, -1.435, 0.3458), (-7.064, -1.327, 0.3458), (-7.206, -1.327, 0.4348), (-7.206, -1.435, 0.4348), (-6.846, -1.435, 0.6934), (-6.846, -1.327, 0.6934), (-6.988, -1.327, 0.7824), (-6.988, -1.435, 0.7824), (-7.039, 1.053, -1.564), (-7.039, 1.053, 0.4359), (-7.039, 1.161, -1.564), (-7.039, 1.161, 0.4359), (-7.206, 1.053, -1.564), (-7.206, 1.053, 0.4359), (-7.206, 1.161, -1.564), (-7.206, 1.161, 0.4359), (-7.064, 1.053, 0.3458), (-7.064, 1.161, 0.3458), (-7.206, 1.161, 0.4348), (-7.206, 1.053, 0.4348), (-6.846, 1.053, 0.6934), (-6.846, 1.161, 0.6934), (-6.988, 1.161, 0.7824), (-6.988, 1.053, 0.7824), (-7.039, 3.541, -1.564), (-7.039, 3.541, 0.4359), (-7.039, 3.65, -1.564), (-7.039, 3.65, 0.4359), (-7.206, 3.541, -1.564), (-7.206, 3.541, 0.4359), (-7.206, 3.65, -1.564), (-7.206, 3.65, 0.4359), (-7.064, 3.542, 0.3458), (-7.064, 3.65, 0.3458), (-7.206, 3.65, 0.4348), (-7.206, 3.542, 0.4348), (-6.846, 3.542, 0.6934), (-6.846, 3.65, 0.6934), (-6.988, 3.65, 0.7824), (-6.988, 3.542, 0.7824), (-7.039, 6.03, -1.564), (-7.039, 6.03, 0.4359), (-7.039, 6.138, -1.564), (-7.039, 6.138, 0.4359), (-7.206, 6.03, -1.564), (-7.206, 6.03, 0.4359), (-7.206, 6.138, -1.564), (-7.206, 6.138, 0.4359), (-7.064, 6.03, 0.3458), (-7.064, 6.138, 0.3458), (-7.206, 6.138, 0.4348), (-7.206, 6.03, 0.4348), (-6.846, 6.03, 0.6934), (-6.846, 6.138, 0.6934), (-6.988, 6.138, 0.7824), (-6.988, 6.03, 0.7824), (7.039, -8.901, -1.564), (7.039, -8.901, 0.4359), (7.039, -8.793, -1.564), (7.039, -8.793, 0.4359), (7.206, -8.901, -1.564), (7.206, -8.901, 0.4359), (7.206, -8.793, -1.564), (7.206, -8.793, 0.4359), (7.064, -8.901, 0.3458), (7.064, -8.793, 0.3458), (7.206, -8.793, 0.4348), (7.206, -8.901, 0.4348), (6.846, -8.901, 0.6934), (6.846, -8.793, 0.6934), (6.988, -8.793, 0.7824), (6.988, -8.901, 0.7824), (7.039, -6.413, -1.564), (7.039, -6.413, 0.4359), (7.039, -6.304, -1.564), (7.039, -6.304, 0.4359), (7.206, -6.413, -1.564), (7.206, -6.413, 0.4359), (7.206, -6.304, -1.564), (7.206, -6.304, 0.4359), (7.064, -6.412, 0.3458), (7.064, -6.304, 0.3458), (7.206, -6.304, 0.4348), (7.206, -6.412, 0.4348), (6.846, -6.412, 0.6934), (6.846, -6.304, 0.6934), (6.988, -6.304, 0.7824), (6.988, -6.412, 0.7824), (7.039, -3.924, -1.564), (7.039, -3.924, 0.4359), (7.039, -3.816, -1.564), (7.039, -3.816, 0.4359), (7.206, -3.924, -1.564), (7.206, -3.924, 0.4359), (7.206, -3.816, -1.564), (7.206, -3.816, 0.4359), (7.064, -3.924, 0.3458), (7.064, -3.816, 0.3458), (7.206, -3.816, 0.4348), (7.206, -3.924, 0.4348), (6.846, -3.924, 0.6934), (6.846, -3.816, 0.6934), (6.988, -3.816, 0.7824), (6.988, -3.924, 0.7824), (7.039, -1.436, -1.564), (7.039, -1.436, 0.4359), (7.039, -1.327, -1.564), (7.039, -1.327, 0.4359), (7.206, -1.436, -1.564), (7.206, -1.436, 0.4359), (7.206, -1.327, -1.564), (7.206, -1.327, 0.4359), (7.064, -1.435, 0.3458), (7.064, -1.327, 0.3458), (7.206, -1.327, 0.4348), (7.206, -1.435, 0.4348), (6.846, -1.435, 0.6934), (6.846, -1.327, 0.6934), (6.988, -1.327, 0.7824), (6.988, -1.435, 0.7824), (7.039, 1.053, -1.564), (7.039, 1.053, 0.4359), (7.039, 1.161, -1.564), (7.039, 1.161, 0.4359), (7.206, 1.053, -1.564), (7.206, 1.053, 0.4359), (7.206, 1.161, -1.564), (7.206, 1.161, 0.4359), (7.064, 1.053, 0.3458), (7.064, 1.161, 0.3458), (7.206, 1.161, 0.4348), (7.206, 1.053, 0.4348), (6.846, 1.053, 0.6934), (6.846, 1.161, 0.6934), (6.988, 1.161, 0.7824), (6.988, 1.053, 0.7824), (7.039, 3.541, -1.564), (7.039, 3.541, 0.4359), (7.039, 3.65, -1.564), (7.039, 3.65, 0.4359), (7.206, 3.541, -1.564), (7.206, 3.541, 0.4359), (7.206, 3.65, -1.564), (7.206, 3.65, 0.4359), (7.064, 3.542, 0.3458), (7.064, 3.65, 0.3458), (7.206, 3.65, 0.4348), (7.206, 3.542, 0.4348), (6.846, 3.542, 0.6934), (6.846, 3.65, 0.6934), (6.988, 3.65, 0.7824), (6.988, 3.542, 0.7824), (7.039, 6.03, -1.564), (7.039, 6.03, 0.4359), (7.039, 6.138, -1.564), (7.039, 6.138, 0.4359), (7.206, 6.03, -1.564), (7.206, 6.03, 0.4359), (7.206, 6.138, -1.564), (7.206, 6.138, 0.4359), (7.064, 6.03, 0.3458), (7.064, 6.138, 0.3458), (7.206, 6.138, 0.4348), (7.206, 6.03, 0.4348), (6.846, 6.03, 0.6934), (6.846, 6.138, 0.6934), (6.988, 6.138, 0.7824), (6.988, 6.03, 0.7824)], [], [(0, 2, 3, 1), (2, 6, 7, 3), (6, 4, 5, 7), (4, 0, 1, 5), (2, 0, 4, 6), (8, 12, 15, 11), (14, 15, 12, 13), (10, 14, 13, 9), (11, 15, 14, 10), (9, 13, 12, 8), (16, 18, 19, 17), (18, 22, 23, 19), (22, 20, 21, 23), (20, 16, 17, 21), (18, 16, 20, 22), (24, 28, 31, 27), (30, 31, 28, 29), (26, 30, 29, 25), (27, 31, 30, 26), (25, 29, 28, 24), (32, 34, 35, 33), (34, 38, 39, 35), (38, 36, 37, 39), (36, 32, 33, 37), (34, 32, 36, 38), (40, 44, 47, 43), (46, 47, 44, 45), (42, 46, 45, 41), (43, 47, 46, 42), (41, 45, 44, 40), (48, 50, 51, 49), (50, 54, 55, 51), (54, 52, 53, 55), (52, 48, 49, 53), (50, 48, 52, 54), (56, 60, 63, 59), (62, 63, 60, 61), (58, 62, 61, 57), (59, 63, 62, 58), (57, 61, 60, 56), (64, 66, 67, 65), (66, 70, 71, 67), (70, 68, 69, 71), (68, 64, 65, 69), (66, 64, 68, 70), (72, 76, 79, 75), (78, 79, 76, 77), (74, 78, 77, 73), (75, 79, 78, 74), (73, 77, 76, 72), (80, 82, 83, 81), (82, 86, 87, 83), (86, 84, 85, 87), (84, 80, 81, 85), (82, 80, 84, 86), (88, 92, 95, 91), (94, 95, 92, 93), (90, 94, 93, 89), (91, 95, 94, 90), (89, 93, 92, 88), (96, 98, 99, 97), (98, 102, 103, 99), (102, 100, 101, 103), (100, 96, 97, 101), (98, 96, 100, 102), (104, 108, 111, 107), (110, 111, 108, 109), (106, 110, 109, 105), (107, 111, 110, 106), (105, 109, 108, 104), (112, 113, 115, 114), (114, 115, 119, 118), (118, 119, 117, 116), (116, 117, 113, 112), (114, 118, 116, 112), (120, 123, 127, 124), (126, 125, 124, 127), (122, 121, 125, 126), (123, 122, 126, 127), (121, 120, 124, 125), (128, 129, 131, 130), (130, 131, 135, 134), (134, 135, 133, 132), (132, 133, 129, 128), (130, 134, 132, 128), (136, 139, 143, 140), (142, 141, 140, 143), (138, 137, 141, 142), (139, 138, 142, 143), (137, 136, 140, 141), (144, 145, 147, 146), (146, 147, 151, 150), (150, 151, 149, 148), (148, 149, 145, 144), (146, 150, 148, 144), (152, 155, 159, 156), (158, 157, 156, 159), (154, 153, 157, 158), (155, 154, 158, 159), (153, 152, 156, 157), (160, 161, 163, 162), (162, 163, 167, 166), (166, 167, 165, 164), (164, 165, 161, 160), (162, 166, 164, 160), (168, 171, 175, 172), (174, 173, 172, 175), (170, 169, 173, 174), (171, 170, 174, 175), (169, 168, 172, 173), (176, 177, 179, 178), (178, 179, 183, 182), (182, 183, 181, 180), (180, 181, 177, 176), (178, 182, 180, 176), (184, 187, 191, 188), (190, 189, 188, 191), (186, 185, 189, 190), (187, 186, 190, 191), (185, 184, 188, 189), (192, 193, 195, 194), (194, 195, 199, 198), (198, 199, 197, 196), (196, 197, 193, 192), (194, 198, 196, 192), (200, 203, 207, 204), (206, 205, 204, 207), (202, 201, 205, 206), (203, 202, 206, 207), (201, 200, 204, 205), (208, 209, 211, 210), (210, 211, 215, 214), (214, 215, 213, 212), (212, 213, 209, 208), (210, 214, 212, 208), (216, 219, 223, 220), (222, 221, 220, 223), (218, 217, 221, 222), (219, 218, 222, 223), (217, 216, 220, 221)])
me_cylinder_009.use_remesh_preserve_volume = False
me_cylinder_009.use_remesh_preserve_attributes = False
me_cylinder_009.use_mirror_vertex_groups = False
me_cylinder_009.update()
me_cube_004 = bpy.data.meshes.new('Cube.004')
me_cube_004.from_pydata([(-50.24, 160.0, -20.58), (-50.24, 160.0, -18.58), (-50.24, 162.0, -20.58), (-50.24, 162.0, -18.58), (-48.24, 160.0, -20.58), (-48.24, 160.0, -18.58), (-48.24, 162.0, -20.58), (-48.24, 162.0, -18.58)], [], [(0, 1, 3, 2), (2, 3, 7, 6), (6, 7, 5, 4), (4, 5, 1, 0), (2, 6, 4, 0), (7, 3, 1, 5)])
me_cube_004.use_remesh_preserve_volume = False
me_cube_004.use_remesh_preserve_attributes = False
me_cube_004.use_mirror_vertex_groups = False
me_cube_004.update()
me_cube_003 = bpy.data.meshes.new('Cube.003')
me_cube_003.from_pydata([(-1.0, -1.0, -1.0), (-1.0, -1.0, 1.0), (-1.0, 1.0, -1.0), (-1.0, 1.0, 1.0), (1.0, -1.0, -1.0), (1.0, -1.0, 1.0), (1.0, 1.0, -1.0), (1.0, 1.0, 1.0)], [], [(0, 1, 3, 2), (2, 3, 7, 6), (6, 7, 5, 4), (4, 5, 1, 0), (2, 6, 4, 0), (7, 3, 1, 5)])
me_cube_003.use_remesh_preserve_volume = False
me_cube_003.use_remesh_preserve_attributes = False
me_cube_003.use_mirror_vertex_groups = False
me_cube_003.update()
me_cube_002 = bpy.data.meshes.new('Cube.002')
me_cube_002.from_pydata([(-1.0, -1.0, -1.0), (-1.0, -1.0, 1.0), (-1.0, 1.0, -1.0), (-1.0, 1.0, 1.0), (1.0, -1.0, -1.0), (1.0, -1.0, 1.0), (1.0, 1.0, -1.0), (1.0, 1.0, 1.0)], [], [(0, 1, 3, 2), (2, 3, 7, 6), (6, 7, 5, 4), (4, 5, 1, 0), (2, 6, 4, 0), (7, 3, 1, 5)])
me_cube_002.use_remesh_preserve_volume = False
me_cube_002.use_remesh_preserve_attributes = False
me_cube_002.use_mirror_vertex_groups = False
me_cube_002.update()
me_cube_001 = bpy.data.meshes.new('Cube.001')
me_cube_001.from_pydata([(-1.0, -1.0, -1.0), (-1.0, -1.0, 1.0), (-1.0, 1.0, -1.0), (-1.0, 1.0, 1.0), (1.0, -1.0, -1.0), (1.0, -1.0, 1.0), (1.0, 1.0, -1.0), (1.0, 1.0, 1.0)], [], [(0, 1, 3, 2), (2, 3, 7, 6), (6, 7, 5, 4), (4, 5, 1, 0), (2, 6, 4, 0), (7, 3, 1, 5)])
me_cube_001.use_remesh_preserve_volume = False
me_cube_001.use_remesh_preserve_attributes = False
me_cube_001.use_mirror_vertex_groups = False
me_cube_001.update()
me_cube = bpy.data.meshes.new('Cube')
me_cube.from_pydata([(-1.0, -1.0, -1.0), (-1.0, -1.0, 1.0), (-1.0, 1.0, -1.0), (-1.0, 1.0, 1.0), (1.0, -1.0, -1.0), (1.0, -1.0, 1.0), (1.0, 1.0, -1.0), (1.0, 1.0, 1.0)], [], [(0, 1, 3, 2), (2, 3, 7, 6), (6, 7, 5, 4), (4, 5, 1, 0), (2, 6, 4, 0), (7, 3, 1, 5)])
me_cube.use_remesh_preserve_volume = False
me_cube.use_remesh_preserve_attributes = False
me_cube.use_mirror_vertex_groups = False
me_cube.update()
me_circle_002 = bpy.data.meshes.new('Circle.002')
me_circle_002.from_pydata([(0.0, -1.506, 6.801e-08), (-0.03536, -1.521, 6.801e-08), (-0.05, -1.556, 6.801e-08), (-0.03536, -1.591, 6.801e-08), (4.371e-09, -1.606, 6.801e-08), (0.03536, -1.591, 6.801e-08), (0.05, -1.556, 6.801e-08), (0.03536, -1.521, 6.801e-08), (0.0, -1.381, 6.257e-08), (-0.03536, -1.396, 6.257e-08), (-0.05, -1.431, 6.257e-08), (-0.03536, -1.467, 6.257e-08), (4.371e-09, -1.481, 6.257e-08), (0.03536, -1.467, 6.257e-08), (0.05, -1.431, 6.257e-08), (0.03536, -1.396, 6.257e-08), (0.0, -1.262, 5.737e-08), (-0.03536, -1.277, 5.737e-08), (-0.05, -1.312, 5.737e-08), (-0.03536, -1.348, 5.737e-08), (4.371e-09, -1.362, 5.737e-08), (0.03536, -1.348, 5.737e-08), (0.05, -1.312, 5.737e-08), (0.03536, -1.277, 5.737e-08), (0.0, -1.689, 7.602e-08), (-0.03536, -1.704, 7.602e-08), (-0.05, -1.739, 7.602e-08), (-0.03536, -1.775, 7.602e-08), (4.371e-09, -1.789, 7.602e-08), (0.03536, -1.775, 7.602e-08), (0.05, -1.739, 7.602e-08), (0.03536, -1.704, 7.602e-08), (0.0, -1.81, 8.131e-08), (-0.03536, -1.825, 8.131e-08), (-0.05, -1.86, 8.131e-08), (-0.03536, -1.896, 8.131e-08), (4.371e-09, -1.91, 8.131e-08), (0.03536, -1.896, 8.131e-08), (0.05, -1.86, 8.131e-08), (0.03536, -1.825, 8.131e-08), (0.0, -1.938, 8.691e-08), (-0.03536, -1.953, 8.691e-08), (-0.05, -1.988, 8.691e-08), (-0.03536, -2.024, 8.691e-08), (4.371e-09, -2.038, 8.691e-08), (0.03536, -2.024, 8.691e-08), (0.05, -1.988, 8.691e-08), (0.03536, -1.953, 8.691e-08), (0.0, -1.588, -1.484), (-0.03536, -1.602, -1.484), (-0.05, -1.638, -1.484), (-0.03536, -1.673, -1.484), (4.371e-09, -1.688, -1.484), (0.03536, -1.673, -1.484), (0.05, -1.638, -1.484), (0.03536, -1.602, -1.484), (0.0, -1.463, -1.484), (-0.03536, -1.478, -1.484), (-0.05, -1.513, -1.484), (-0.03536, -1.549, -1.484), (4.371e-09, -1.563, -1.484), (0.03536, -1.549, -1.484), (0.05, -1.513, -1.484), (0.03536, -1.478, -1.484), (0.0, -1.344, -1.484), (-0.03536, -1.359, -1.484), (-0.05, -1.394, -1.484), (-0.03536, -1.43, -1.484), (4.371e-09, -1.444, -1.484), (0.03536, -1.43, -1.484), (0.05, -1.394, -1.484), (0.03536, -1.359, -1.484), (0.0, -1.756, -1.484), (-0.03536, -1.771, -1.484), (-0.05, -1.806, -1.484), (-0.03536, -1.842, -1.484), (4.371e-09, -1.856, -1.484), (0.03536, -1.842, -1.484), (0.05, -1.806, -1.484), (0.03536, -1.771, -1.484), (0.0, -1.878, -1.484), (-0.03536, -1.892, -1.484), (-0.05, -1.928, -1.484), (-0.03536, -1.963, -1.484), (4.371e-09, -1.978, -1.484), (0.03536, -1.963, -1.484), (0.05, -1.928, -1.484), (0.03536, -1.892, -1.484), (0.0, -2.005, -1.484), (-0.03536, -2.02, -1.484), (-0.05, -2.055, -1.484), (-0.03536, -2.091, -1.484), (4.371e-09, -2.105, -1.484), (0.03536, -2.091, -1.484), (0.05, -2.055, -1.484), (0.03536, -2.02, -1.484), (0.0, -1.605, -3.274), (-0.03536, -1.62, -3.274), (-0.05, -1.655, -3.274), (-0.03536, -1.691, -3.274), (4.371e-09, -1.705, -3.274), (0.03536, -1.691, -3.274), (0.05, -1.655, -3.274), (0.03536, -1.62, -3.274), (0.0, -1.323, -3.274), (-0.03536, -1.337, -3.274), (-0.05, -1.373, -3.274), (-0.03536, -1.408, -3.274), (4.371e-09, -1.423, -3.274), (0.03536, -1.408, -3.274), (0.05, -1.373, -3.274), (0.03536, -1.337, -3.274), (0.0, -1.204, -3.274), (-0.03536, -1.218, -3.274), (-0.05, -1.254, -3.274), (-0.03536, -1.289, -3.274), (4.371e-09, -1.304, -3.274), (0.03536, -1.289, -3.274), (0.05, -1.254, -3.274), (0.03536, -1.218, -3.274), (0.0, -1.757, -3.274), (-0.03536, -1.772, -3.274), (-0.05, -1.807, -3.274), (-0.03536, -1.843, -3.274), (4.371e-09, -1.857, -3.274), (0.03536, -1.843, -3.274), (0.05, -1.807, -3.274), (0.03536, -1.772, -3.274), (0.0, -1.91, -3.274), (-0.03536, -1.924, -3.274), (-0.05, -1.96, -3.274), (-0.03536, -1.995, -3.274), (4.371e-09, -2.01, -3.274), (0.03536, -1.995, -3.274), (0.05, -1.96, -3.274), (0.03536, -1.924, -3.274), (0.0, -2.038, -3.274), (-0.03536, -2.052, -3.274), (-0.05, -2.088, -3.274), (-0.03536, -2.123, -3.274), (4.371e-09, -2.138, -3.274), (0.03536, -2.123, -3.274), (0.05, -2.088, -3.274), (0.03536, -2.052, -3.274), (0.0, -1.506, -4.908), (-0.03536, -1.521, -4.908), (-0.05, -1.556, -4.908), (-0.03536, -1.591, -4.908), (4.371e-09, -1.606, -4.908), (0.03536, -1.591, -4.908), (0.05, -1.556, -4.908), (0.03536, -1.521, -4.908), (0.0, -1.381, -4.908), (-0.03536, -1.396, -4.908), (-0.05, -1.431, -4.908), (-0.03536, -1.467, -4.908), (4.371e-09, -1.481, -4.908), (0.03536, -1.467, -4.908), (0.05, -1.431, -4.908), (0.03536, -1.396, -4.908), (0.0, -1.262, -4.908), (-0.03536, -1.277, -4.908), (-0.05, -1.312, -4.908), (-0.03536, -1.348, -4.908), (4.371e-09, -1.362, -4.908), (0.03536, -1.348, -4.908), (0.05, -1.312, -4.908), (0.03536, -1.277, -4.908), (0.0, -1.689, -4.908), (-0.03536, -1.704, -4.908), (-0.05, -1.739, -4.908), (-0.03536, -1.775, -4.908), (4.371e-09, -1.789, -4.908), (0.03536, -1.775, -4.908), (0.05, -1.739, -4.908), (0.03536, -1.704, -4.908), (0.0, -1.81, -4.908), (-0.03536, -1.825, -4.908), (-0.05, -1.86, -4.908), (-0.03536, -1.896, -4.908), (4.371e-09, -1.91, -4.908), (0.03536, -1.896, -4.908), (0.05, -1.86, -4.908), (0.03536, -1.825, -4.908), (0.0, -1.938, -4.908), (-0.03536, -1.953, -4.908), (-0.05, -1.988, -4.908), (-0.03536, -2.024, -4.908), (4.371e-09, -2.038, -4.908), (0.03536, -2.024, -4.908), (0.05, -1.988, -4.908), (0.03536, -1.953, -4.908), (-0.2785, -1.113, -1.505), (-0.2786, -1.151, -1.506), (-0.2755, -1.179, -1.479), (-0.271, -1.18, -1.441), (-0.2677, -1.153, -1.414), (-0.2676, -1.115, -1.413), (-0.2708, -1.087, -1.439), (-0.2752, -1.087, -1.477), (0.1356, -1.113, -1.505), (0.1355, -1.151, -1.506), (0.1386, -1.179, -1.479), (0.1431, -1.18, -1.441), (0.1464, -1.153, -1.414), (0.1465, -1.115, -1.413), (0.1434, -1.087, -1.439), (0.1389, -1.087, -1.477), (-0.3012, -2.204, -1.49), (-0.3013, -2.243, -1.491), (-0.2982, -2.27, -1.465), (-0.2937, -2.271, -1.427), (-0.2904, -2.245, -1.399), (-0.2903, -2.206, -1.398), (-0.2935, -2.179, -1.425), (-0.298, -2.178, -1.463), (0.1356, -2.204, -1.49), (0.1355, -2.243, -1.491), (0.1386, -2.27, -1.465), (0.1431, -2.271, -1.427), (0.1464, -2.245, -1.399), (0.1465, -2.206, -1.398), (0.1434, -2.179, -1.425), (0.1389, -2.178, -1.463), (-0.201, -1.086, -1.495), (-0.238, -1.082, -1.503), (-0.2705, -1.081, -1.483), (-0.2794, -1.084, -1.446), (-0.2595, -1.089, -1.413), (-0.2224, -1.093, -1.405), (-0.1899, -1.094, -1.425), (-0.181, -1.091, -1.462), (-0.2281, -2.277, -1.491), (-0.2651, -2.272, -1.499), (-0.2976, -2.271, -1.479), (-0.3065, -2.274, -1.442), (-0.2866, -2.279, -1.41), (-0.2495, -2.284, -1.401), (-0.217, -2.284, -1.421), (-0.2081, -2.282, -1.458), (-0.2785, -1.113, -3.253), (-0.2786, -1.151, -3.254), (-0.2755, -1.179, -3.228), (-0.271, -1.18, -3.19), (-0.2677, -1.153, -3.162), (-0.2676, -1.115, -3.162), (-0.2708, -1.087, -3.188), (-0.2752, -1.087, -3.226), (0.1356, -1.113, -3.253), (0.1355, -1.151, -3.254), (0.1386, -1.179, -3.228), (0.1431, -1.18, -3.19), (0.1464, -1.153, -3.162), (0.1465, -1.115, -3.162), (0.1434, -1.087, -3.188), (0.1389, -1.087, -3.226), (-0.3012, -2.204, -3.239), (-0.3013, -2.243, -3.24), (-0.2982, -2.27, -3.213), (-0.2937, -2.271, -3.175), (-0.2904, -2.245, -3.148), (-0.2903, -2.206, -3.147), (-0.2935, -2.179, -3.173), (-0.298, -2.178, -3.211), (0.1356, -2.204, -3.239), (0.1355, -2.243, -3.24), (0.1386, -2.27, -3.213), (0.1431, -2.271, -3.175), (0.1464, -2.245, -3.148), (0.1465, -2.206, -3.147), (0.1434, -2.179, -3.173), (0.1389, -2.178, -3.211), (-0.201, -1.086, -3.243), (-0.238, -1.082, -3.252), (-0.2705, -1.081, -3.231), (-0.2794, -1.084, -3.194), (-0.2595, -1.089, -3.162), (-0.2224, -1.093, -3.153), (-0.1899, -1.094, -3.174), (-0.181, -1.091, -3.211), (-0.2281, -2.277, -3.239), (-0.2651, -2.272, -3.248), (-0.2976, -2.271, -3.227), (-0.3065, -2.274, -3.19), (-0.2866, -2.279, -3.158), (-0.2495, -2.284, -3.15), (-0.217, -2.284, -3.17), (-0.2081, -2.282, -3.207), (-0.2785, -1.113, -4.848), (-0.2786, -1.151, -4.849), (-0.2755, -1.179, -4.823), (-0.271, -1.18, -4.785), (-0.2677, -1.153, -4.757), (-0.2676, -1.115, -4.757), (-0.2708, -1.087, -4.783), (-0.2752, -1.087, -4.821), (0.1356, -1.113, -4.848), (0.1355, -1.151, -4.849), (0.1386, -1.179, -4.823), (0.1431, -1.18, -4.785), (0.1464, -1.153, -4.757), (0.1465, -1.115, -4.757), (0.1434, -1.087, -4.783), (0.1389, -1.087, -4.821), (-0.3012, -2.204, -4.834), (-0.3013, -2.243, -4.835), (-0.2982, -2.27, -4.808), (-0.2937, -2.271, -4.77), (-0.2904, -2.245, -4.743), (-0.2903, -2.206, -4.742), (-0.2935, -2.179, -4.768), (-0.298, -2.178, -4.806), (0.1356, -2.204, -4.834), (0.1355, -2.243, -4.835), (0.1386, -2.27, -4.808), (0.1431, -2.271, -4.77), (0.1464, -2.245, -4.743), (0.1465, -2.206, -4.742), (0.1434, -2.179, -4.768), (0.1389, -2.178, -4.806), (-0.201, -1.086, -4.838), (-0.238, -1.082, -4.847), (-0.2705, -1.081, -4.826), (-0.2794, -1.084, -4.789), (-0.2595, -1.089, -4.757), (-0.2224, -1.093, -4.748), (-0.1899, -1.094, -4.769), (-0.181, -1.091, -4.806), (-0.2281, -2.277, -4.834), (-0.2651, -2.272, -4.843), (-0.2976, -2.271, -4.823), (-0.3065, -2.274, -4.785), (-0.2866, -2.279, -4.753), (-0.2495, -2.284, -4.745), (-0.217, -2.284, -4.765), (-0.2081, -2.282, -4.802)], [], [(12, 11, 59, 60), (39, 38, 86, 87), (26, 25, 73, 74), (13, 12, 60, 61), (32, 39, 87, 80), (27, 26, 74, 75), (14, 13, 61, 62), (41, 40, 88, 89), (1, 0, 48, 49), (28, 27, 75, 76), (15, 14, 62, 63), (42, 41, 89, 90), (2, 1, 49, 50), (29, 28, 76, 77), (8, 15, 63, 56), (43, 42, 90, 91), (3, 2, 50, 51), (30, 29, 77, 78), (17, 16, 64, 65), (44, 43, 91, 92), (4, 3, 51, 52), (31, 30, 78, 79), (18, 17, 65, 66), (45, 44, 92, 93), (5, 4, 52, 53), (24, 31, 79, 72), (19, 18, 66, 67), (46, 45, 93, 94), (6, 5, 53, 54), (33, 32, 80, 81), (20, 19, 67, 68), (47, 46, 94, 95), (7, 6, 54, 55), (34, 33, 81, 82), (21, 20, 68, 69), (40, 47, 95, 88), (0, 7, 55, 48), (35, 34, 82, 83), (22, 21, 69, 70), (9, 8, 56, 57), (36, 35, 83, 84), (23, 22, 70, 71), (10, 9, 57, 58), (37, 36, 84, 85), (16, 23, 71, 64), (11, 10, 58, 59), (38, 37, 85, 86), (25, 24, 72, 73), (79, 78, 126, 127), (66, 65, 113, 114), (93, 92, 140, 141), (53, 52, 100, 101), (72, 79, 127, 120), (67, 66, 114, 115), (94, 93, 141, 142), (54, 53, 101, 102), (81, 80, 128, 129), (68, 67, 115, 116), (95, 94, 142, 143), (55, 54, 102, 103), (82, 81, 129, 130), (69, 68, 116, 117), (88, 95, 143, 136), (48, 55, 103, 96), (83, 82, 130, 131), (70, 69, 117, 118), (57, 56, 104, 105), (84, 83, 131, 132), (71, 70, 118, 119), (58, 57, 105, 106), (85, 84, 132, 133), (64, 71, 119, 112), (59, 58, 106, 107), (86, 85, 133, 134), (73, 72, 120, 121), (60, 59, 107, 108), (87, 86, 134, 135), (74, 73, 121, 122), (61, 60, 108, 109), (80, 87, 135, 128), (75, 74, 122, 123), (62, 61, 109, 110), (89, 88, 136, 137), (49, 48, 96, 97), (76, 75, 123, 124), (63, 62, 110, 111), (90, 89, 137, 138), (50, 49, 97, 98), (77, 76, 124, 125), (56, 63, 111, 104), (91, 90, 138, 139), (51, 50, 98, 99), (78, 77, 125, 126), (65, 64, 112, 113), (92, 91, 139, 140), (52, 51, 99, 100), (98, 97, 145, 146), (125, 124, 172, 173), (104, 111, 159, 152), (139, 138, 186, 187), (99, 98, 146, 147), (126, 125, 173, 174), (113, 112, 160, 161), (140, 139, 187, 188), (100, 99, 147, 148), (127, 126, 174, 175), (114, 113, 161, 162), (141, 140, 188, 189), (101, 100, 148, 149), (120, 127, 175, 168), (115, 114, 162, 163), (142, 141, 189, 190), (102, 101, 149, 150), (129, 128, 176, 177), (116, 115, 163, 164), (143, 142, 190, 191), (103, 102, 150, 151), (130, 129, 177, 178), (117, 116, 164, 165), (136, 143, 191, 184), (96, 103, 151, 144), (131, 130, 178, 179), (118, 117, 165, 166), (105, 104, 152, 153), (132, 131, 179, 180), (119, 118, 166, 167), (106, 105, 153, 154), (133, 132, 180, 181), (112, 119, 167, 160), (107, 106, 154, 155), (134, 133, 181, 182), (121, 120, 168, 169), (108, 107, 155, 156), (135, 134, 182, 183), (122, 121, 169, 170), (109, 108, 156, 157), (128, 135, 183, 176), (123, 122, 170, 171), (110, 109, 157, 158), (137, 136, 184, 185), (97, 96, 144, 145), (124, 123, 171, 172), (111, 110, 158, 159), (138, 137, 185, 186), (199, 198, 206, 207), (197, 196, 204, 205), (195, 194, 202, 203), (193, 192, 200, 201), (192, 199, 207, 200), (198, 197, 205, 206), (196, 195, 203, 204), (194, 193, 201, 202), (215, 214, 222, 223), (213, 212, 220, 221), (211, 210, 218, 219), (209, 208, 216, 217), (208, 215, 223, 216), (214, 213, 221, 222), (212, 211, 219, 220), (210, 209, 217, 218), (231, 230, 238, 239), (229, 228, 236, 237), (227, 226, 234, 235), (225, 224, 232, 233), (224, 231, 239, 232), (230, 229, 237, 238), (228, 227, 235, 236), (226, 225, 233, 234), (247, 246, 254, 255), (245, 244, 252, 253), (243, 242, 250, 251), (241, 240, 248, 249), (240, 247, 255, 248), (246, 245, 253, 254), (244, 243, 251, 252), (242, 241, 249, 250), (263, 262, 270, 271), (261, 260, 268, 269), (259, 258, 266, 267), (257, 256, 264, 265), (256, 263, 271, 264), (262, 261, 269, 270), (260, 259, 267, 268), (258, 257, 265, 266), (279, 278, 286, 287), (277, 276, 284, 285), (275, 274, 282, 283), (273, 272, 280, 281), (272, 279, 287, 280), (278, 277, 285, 286), (276, 275, 283, 284), (274, 273, 281, 282), (295, 294, 302, 303), (293, 292, 300, 301), (291, 290, 298, 299), (289, 288, 296, 297), (288, 295, 303, 296), (294, 293, 301, 302), (292, 291, 299, 300), (290, 289, 297, 298), (311, 310, 318, 319), (309, 308, 316, 317), (307, 306, 314, 315), (305, 304, 312, 313), (304, 311, 319, 312), (310, 309, 317, 318), (308, 307, 315, 316), (306, 305, 313, 314), (327, 326, 334, 335), (325, 324, 332, 333), (323, 322, 330, 331), (321, 320, 328, 329), (320, 327, 335, 328), (326, 325, 333, 334), (324, 323, 331, 332), (322, 321, 329, 330)])
me_circle_002.polygons.foreach_set('use_smooth', [True] * 216)
me_circle_002.use_remesh_preserve_volume = False
me_circle_002.use_remesh_preserve_attributes = False
me_circle_002.use_mirror_vertex_groups = False
me_circle_002.update()

# ---- objects
ob_cylinder_003 = bpy.data.objects.new('Cylinder.003', me_cylinder_001)
ob_cylinder_001 = bpy.data.objects.new('Cylinder.001', me_cylinder_002)
ob_cylinder_002 = bpy.data.objects.new('Cylinder.002', me_cylinder_003)
ob_cube_005 = bpy.data.objects.new('Cube.005', me_cube_005)
ob_cylinder_007 = bpy.data.objects.new('Cylinder.007', me_cylinder_009)
ob_cube_004 = bpy.data.objects.new('Cube.004', me_cube_004)
ob_cube_003 = bpy.data.objects.new('Cube.003', me_cube_003)
ob_cube_002 = bpy.data.objects.new('Cube.002', me_cube_002)
ob_cube_001 = bpy.data.objects.new('Cube.001', me_cube_001)
ob_cube = bpy.data.objects.new('Cube', me_cube)
ob_circle = bpy.data.objects.new('Circle', me_circle_002)

# ---- transforms, parenting, visibility, modifiers, constraints
ob_cylinder_003.location = (0.9537, 38.92, 1.667)
ob_cylinder_003.lineart.crease_threshold = 0.0
ob_cylinder_001.location = (-16.54, 127.8, 1.667)
ob_cylinder_001.lineart.crease_threshold = 0.0
ob_cylinder_002.location = (-14.69, 127.8, 1.667)
ob_cylinder_002.lineart.crease_threshold = 0.0
ob_cube_005.location = (0.0, -24.08, 0.0)
ob_cube_005.scale = (-0.04526, 0.5176, 0.03802)
ob_cube_005.lineart.crease_threshold = 0.0
ob_cylinder_007.location = (-1.738e-08, 48.03, 2.21)
ob_cylinder_007.lineart.crease_threshold = 0.0
ob_cube_004.location = (0.0, -38.21, 0.0)
ob_cube_004.rotation_euler = (-0.0, -2.374, -0.0)
ob_cube_004.scale = (0.05053, 0.2597, 0.1455)
ob_cube_004.lineart.crease_threshold = 0.0
_m = ob_cube_004.modifiers.new('Array', 'ARRAY')
_m.count = 10
_m.use_constant_offset = True
_m.constant_offset_displace = (0.0, 10.0, 0.0)
_m.relative_offset_displace = (0.0, 1.0, 0.0)
ob_cube_003.location = (-3.766, 3.706, 0.4042)
ob_cube_003.rotation_euler = (0.0, -0.7763, 0.0)
ob_cube_003.scale = (0.05053, 0.2597, 0.1455)
ob_cube_003.lineart.crease_threshold = 0.0
_m = ob_cube_003.modifiers.new('Array', 'ARRAY')
_m.count = 10
_m.use_constant_offset = True
_m.constant_offset_displace = (0.0, 10.0, 0.0)
_m.relative_offset_displace = (0.0, 1.0, 0.0)
ob_cube_002.location = (-3.773, 3.681, 2.993)
ob_cube_002.rotation_euler = (0.0, 0.828, 0.0)
ob_cube_002.scale = (0.05053, 0.2597, 0.1455)
ob_cube_002.lineart.crease_threshold = 0.0
_m = ob_cube_002.modifiers.new('Array', 'ARRAY')
_m.count = 10
_m.use_constant_offset = True
_m.constant_offset_displace = (0.0, 10.0, 0.0)
_m.relative_offset_displace = (0.0, 1.0, 0.0)
ob_cube_001.location = (3.832, 3.625, 2.976)
ob_cube_001.rotation_euler = (0.0, -0.7795, 0.0)
ob_cube_001.scale = (0.05053, 0.2597, 0.1455)
ob_cube_001.lineart.crease_threshold = 0.0
_m = ob_cube_001.modifiers.new('Array', 'ARRAY')
_m.count = 10
_m.use_constant_offset = True
_m.constant_offset_displace = (0.0, 10.0, 0.0)
_m.relative_offset_displace = (0.0, 1.0, 0.0)
ob_cube.location = (-0.04963, 5.779, 3.171)
ob_cube.scale = (2.221, 1.0, 0.1379)
ob_cube.lineart.crease_threshold = 0.0
_m = ob_cube.modifiers.new('Array', 'ARRAY')
_m.count = 7
_m.use_constant_offset = True
_m.constant_offset_displace = (0.0, 2.45, 0.0)
_m.relative_offset_displace = (0.0, 1.0, 0.0)
ob_circle.location = (4.102, 33.85, 2.967)
ob_circle.rotation_euler = (1.571, 0.0, 0.0)
ob_circle.scale = (0.2578, 0.2578, 0.2578)
ob_circle.lineart.crease_threshold = 0.0
_m = ob_circle.modifiers.new('Array', 'ARRAY')
_m.count = 22
_m.use_constant_offset = True
_m.constant_offset_displace = (0.0, 0.0, 5.86)
_m.use_relative_offset = False
_m.relative_offset_displace = (0.0, 0.0, 1.0)
_m.use_merge_vertices = True
_m.merge_threshold = 1.0

# ---- collection membership
col_collection_1.objects.link(ob_cylinder_003)
col_collection_1.objects.link(ob_cylinder_001)
col_collection_1.objects.link(ob_cylinder_002)
col_collection_1.objects.link(ob_cube_005)
col_collection_1.objects.link(ob_cylinder_007)
col_collection_1.objects.link(ob_cube_004)
col_collection_1.objects.link(ob_cube_003)
col_collection_1.objects.link(ob_cube_002)
col_collection_1.objects.link(ob_cube_001)
col_collection_1.objects.link(ob_cube)
col_collection_1.objects.link(ob_circle)

# ---- scene / render settings (as saved in the file)
scene.frame_start = 1; scene.frame_end = 250; scene.frame_set(1)
scene.render.engine = 'BLENDER_EEVEE_NEXT'
scene.render.resolution_percentage = 50
scene.render.dither_intensity = 0.0
scene.cycles.use_denoising = False
scene.cycles.samples = 128
scene.cycles.sampling_pattern = 'TABULATED_SOBOL'
scene.cycles.light_sampling_threshold = 0.0
scene.cycles.use_adaptive_sampling = False
scene.cycles.use_light_tree = False
scene.cycles.blur_glossy = 0.0
scene.cycles.sample_clamp_indirect = 0.0
scene.view_settings.view_transform = 'Standard'
bpy.context.view_layer.update()

# ---- added for rendering (the .blend has no active camera and no usable light): camera, sun
cam_auto = bpy.data.cameras.new('AutoCamera')
cam_auto.lens = 50.0
cam_auto.sensor_width = 36.0
cam_auto.clip_end = 1209.29
ob_auto_camera = bpy.data.objects.new('AutoCamera', cam_auto)
scene.collection.objects.link(ob_auto_camera)
ob_auto_camera.location = (69.0398, -46.1595, 56.823)
ob_auto_camera.rotation_euler = (1.09748, -7.21219e-08, 0.694738)
scene.camera = ob_auto_camera
light_auto_sun = bpy.data.lights.new('AutoSun', 'SUN')
light_auto_sun.energy = 3.0
light_auto_sun.angle = 0.0523599
ob_auto_sun = bpy.data.objects.new('AutoSun', light_auto_sun)
scene.collection.objects.link(ob_auto_sun)
ob_auto_sun.rotation_euler = (0.872665, 0.174533, 0.523599)
bpy.context.view_layer.update()

